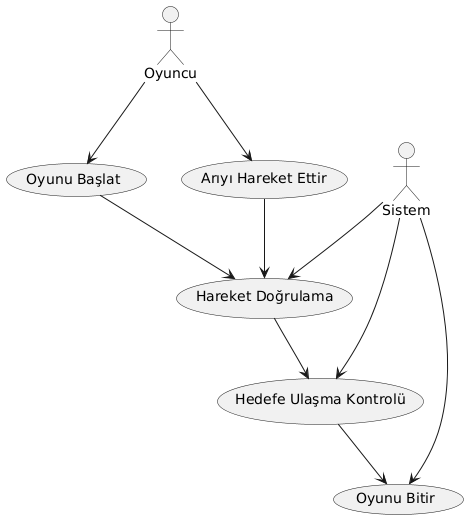

The diagram above was rendered by PlantUML. Its source (embedded in the PNG):
@startuml
actor Oyuncu as Player
actor Sistem as ARSistem

Player --> (Oyunu Başlat)
Player --> (Arıyı Hareket Ettir)

ARSistem --> (Hareket Doğrulama)
ARSistem --> (Hedefe Ulaşma Kontrolü)
ARSistem --> (Oyunu Bitir)

(Oyunu Başlat) --> (Hareket Doğrulama)
(Arıyı Hareket Ettir) --> (Hareket Doğrulama)
(Hareket Doğrulama) --> (Hedefe Ulaşma Kontrolü)
(Hedefe Ulaşma Kontrolü) --> (Oyunu Bitir)
@enduml